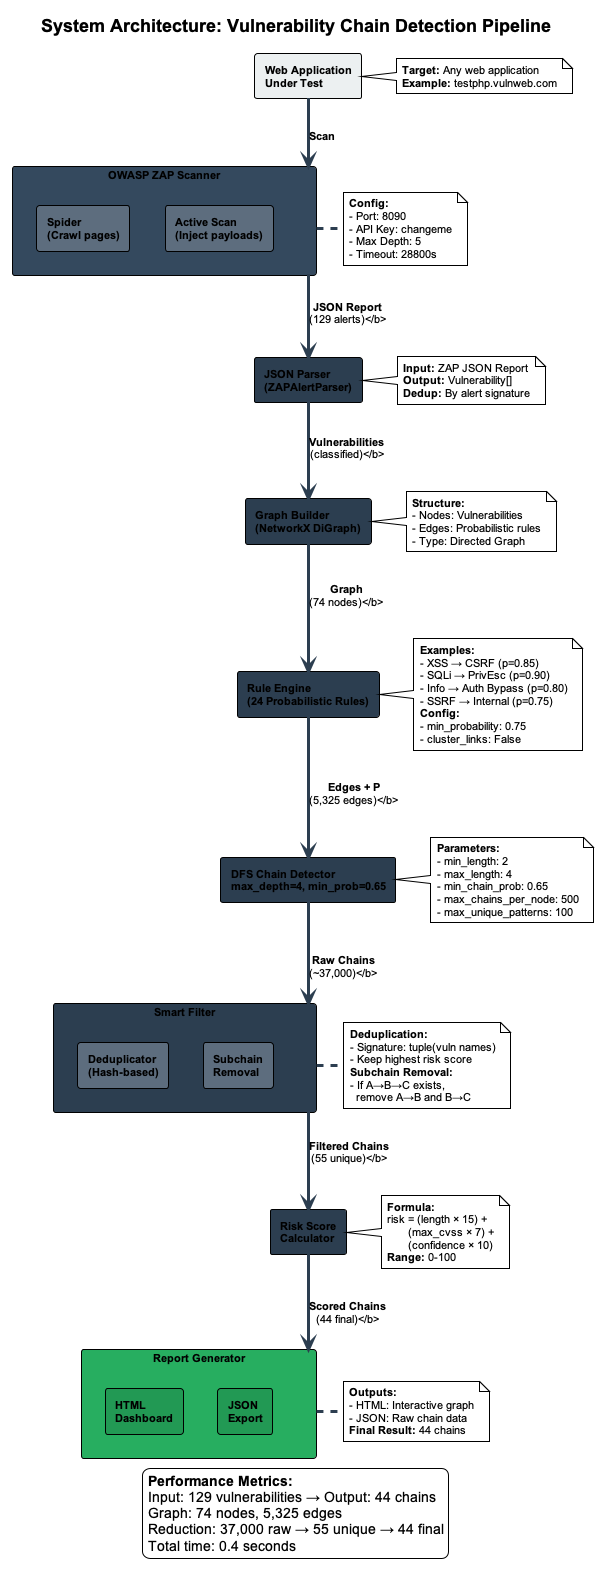

The diagram above was rendered by PlantUML. Its source (embedded in the PNG):
@startuml figure_1_architecture
!theme plain
skinparam backgroundColor transparent
skinparam shadowing false
skinparam defaultFontName Arial
skinparam defaultFontSize 11
skinparam rectangleFontSize 11
skinparam rectangleFontStyle bold
skinparam ArrowThickness 3
skinparam ArrowColor #2C3E50

title <size:18><b>System Architecture: Vulnerability Chain Detection Pipeline</b></size>

rectangle "Web Application\nUnder Test" as webapp #ECF0F1 {
}

note right of webapp
  <b>Target:</b> Any web application
  <b>Example:</b> testphp.vulnweb.com
end note

rectangle "OWASP ZAP Scanner" as zap #34495E {
  rectangle "Spider\n(Crawl pages)" as spider #5D6D7E
  rectangle "Active Scan\n(Inject payloads)" as active #5D6D7E
}

note right of zap
  <b>Config:</b>
  - Port: 8090
  - API Key: changeme
  - Max Depth: 5
  - Timeout: 28800s
end note

rectangle "JSON Parser\n(ZAPAlertParser)" as parser #2C3E50

note right of parser
  <b>Input:</b> ZAP JSON Report
  <b>Output:</b> Vulnerability[]
  <b>Dedup:</b> By alert signature
end note

rectangle "Graph Builder\n(NetworkX DiGraph)" as graph #2C3E50

note right of graph
  <b>Structure:</b>
  - Nodes: Vulnerabilities
  - Edges: Probabilistic rules
  - Type: Directed Graph
end note

rectangle "Rule Engine\n(24 Probabilistic Rules)" as rules #2C3E50

note right of rules
  <b>Examples:</b>
  - XSS → CSRF (p=0.85)
  - SQLi → PrivEsc (p=0.90)
  - Info → Auth Bypass (p=0.80)
  - SSRF → Internal (p=0.75)
  <b>Config:</b>
  - min_probability: 0.75
  - cluster_links: False
end note

rectangle "DFS Chain Detector\nmax_depth=4, min_prob=0.65" as dfs #2C3E50

note right of dfs
  <b>Parameters:</b>
  - min_length: 2
  - max_length: 4
  - min_chain_prob: 0.65
  - max_chains_per_node: 500
  - max_unique_patterns: 100
end note

rectangle "Smart Filter" as filter #2C3E50 {
  rectangle "Deduplicator\n(Hash-based)" as dedup #5D6D7E
  rectangle "Subchain\nRemoval" as subchain #5D6D7E
}

note right of filter
  <b>Deduplication:</b>
  - Signature: tuple(vuln names)
  - Keep highest risk score
  <b>Subchain Removal:</b>
  - If A→B→C exists,
    remove A→B and B→C
end note

rectangle "Risk Score\nCalculator" as risk #2C3E50

note right of risk
  <b>Formula:</b>
  risk = (length × 15) +
         (max_cvss × 7) +
         (confidence × 10)
  <b>Range:</b> 0-100
end note

rectangle "Report Generator" as report #27AE60 {
  rectangle "HTML\nDashboard" as html #229954
  rectangle "JSON\nExport" as json #229954
}

note right of report
  <b>Outputs:</b>
  - HTML: Interactive graph
  - JSON: Raw chain data
  <b>Final Result:</b> 44 chains
end note

' Vertical flow with labels
webapp -down-> zap : <b>Scan</b>
zap -down-> parser : <b>JSON Report\n(129 alerts)</b>
parser -down-> graph : <b>Vulnerabilities\n(classified)</b>
graph -down-> rules : <b>Graph\n(74 nodes)</b>
rules -down-> dfs : <b>Edges + P\n(5,325 edges)</b>
dfs -down-> filter : <b>Raw Chains\n(~37,000)</b>
filter -down-> risk : <b>Filtered Chains\n(55 unique)</b>
risk -down-> report : <b>Scored Chains\n(44 final)</b>

legend bottom
  <b>Performance Metrics:</b>
  Input: 129 vulnerabilities → Output: 44 chains
  Graph: 74 nodes, 5,325 edges
  Reduction: 37,000 raw → 55 unique → 44 final
  Total time: 0.4 seconds
endlegend

@enduml